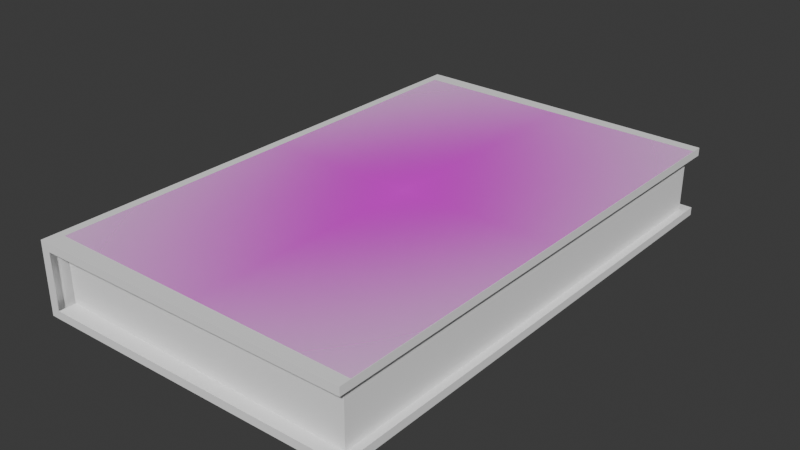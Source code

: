 # Source: BookStyle1.blend  (saved by Blender 4.2.66; exported with 4.5.12 LTS)
import bpy
from mathutils import Matrix  # noqa: F401  (used for matrix-valued properties, if any)

bpy.ops.wm.read_factory_settings(use_empty=True)
scene = bpy.context.scene
scene.name = 'Scene'

# ---- collections
col_collection = bpy.data.collections.new('Collection'); scene.collection.children.link(col_collection)

# ---- images (referenced by path relative to the original .blend; pixels are not part of the script)
import os
ASSET_DIR = os.environ.get("B2B_ASSET_DIR", "")  # directory of the original .blend (textures are referenced by path, not embedded)
HERE = os.path.dirname(os.path.abspath(__file__))  # packed textures are extracted next to this script under _unpacked/

def load_image(name, relpath, width, height, colorspace="sRGB"):
    """Load a texture the original file referenced (path relative to the .blend, or extracted next to this script)."""
    p = next((c for c in (os.path.join(HERE, relpath), os.path.join(ASSET_DIR, relpath)) if relpath and os.path.exists(c)), "")
    if p:
        img = bpy.data.images.load(p, check_existing=True)
        img.name = name
    else:  # same state as the original file: an image datablock whose file is absent (Cycles renders it pink)
        img = bpy.data.images.new(name, width, height)
        img.source = "FILE"
        img.filepath = "//" + (relpath or name)
    img.colorspace_settings.name = colorspace
    return img
img_89699_jpg = load_image('89699.jpg', 'resource/89819.jpg', 1024, 1024, 'sRGB')

# ---- materials (node trees are filled in below, after node groups)
mat_material_001 = bpy.data.materials.new('Material.001')
mat_89819 = bpy.data.materials.new('89819')

# ---- material node trees
mat_material_001.use_nodes = True; mat_material_001.node_tree.nodes.clear()
_N = mat_material_001.node_tree.nodes; _L = mat_material_001.node_tree.links
n0 = _N.new('ShaderNodeBsdfPrincipled'); n0.name = 'Principled BSDF'; n0.location = (10, 300)
n0.inputs[0].default_value = (0.9734, 0.9734, 0.9734, 1.0)
n1 = _N.new('ShaderNodeOutputMaterial'); n1.name = 'Material Output'; n1.location = (300, 300)
_L.new(n0.outputs[0], n1.inputs[0])
n1.is_active_output = True
mat_89819.use_nodes = True; mat_89819.node_tree.nodes.clear()
_N = mat_89819.node_tree.nodes; _L = mat_89819.node_tree.links
n0 = _N.new('ShaderNodeOutputMaterial'); n0.name = 'Material Output'; n0.location = (300, 300)
n1 = _N.new('ShaderNodeTexImage'); n1.name = 'Image Texture'; n1.location = (-200, 300)
n1.image = img_89699_jpg
n1.extension = 'CLIP'
n2 = _N.new('ShaderNodeBsdfPrincipled'); n2.name = 'Principled BSDF'; n2.location = (0, 300)
_L.new(n1.outputs[0], n2.inputs[0])
_L.new(n1.outputs[1], n2.inputs[4])
_L.new(n2.outputs[0], n0.inputs[0])
n0.is_active_output = True

# ---- world
world_world = bpy.data.worlds.new('World'); scene.world = world_world
world_world.use_nodes = True; world_world.node_tree.nodes.clear()
_N = world_world.node_tree.nodes; _L = world_world.node_tree.links
n0 = _N.new('ShaderNodeOutputWorld'); n0.name = 'World Output'; n0.location = (300, 300)
n1 = _N.new('ShaderNodeBackground'); n1.name = 'Background'; n1.location = (10, 300)
n1.inputs[0].default_value = (0.05088, 0.05088, 0.05088, 1.0)
_L.new(n1.outputs[0], n0.inputs[0])
n0.is_active_output = True
world_world.color = (0.05088, 0.05088, 0.05088)
world_world.sun_shadow_jitter_overblur = 0.0

# ---- meshes
me_plane = bpy.data.meshes.new('Plane')
me_plane.from_pydata([(-1.0, -1.0, 0.0), (1.0, -1.0, 0.0), (-1.0, 1.0, 0.0), (1.0, 1.0, 0.0), (-1.0, -1.0, 0.3641), (1.0, -1.0, 0.3641), (-1.0, 1.0, 0.3641), (1.0, 1.0, 0.3641), (-1.0, 1.0, -0.0528), (-1.0, -1.0, -0.0528), (1.0, -1.0, -0.0528), (1.0, 1.0, -0.0528), (-1.0, 1.0, 0.4169), (-1.0, -1.0, 0.4169), (1.0, -1.0, 0.4169), (1.0, 1.0, 0.4169), (-1.0, -1.068, 0.0), (1.048, -1.048, 0.0), (1.048, 1.048, 0.0), (-1.0, 1.068, 0.0), (-1.0, -1.068, 0.3641), (1.048, -1.048, 0.3641), (1.048, 1.048, 0.3641), (-1.0, 1.068, 0.3641), (-1.0, -1.068, -0.0528), (1.048, -1.048, -0.0528), (1.048, 1.048, -0.0528), (-1.0, 1.068, -0.0528), (-1.0, -1.068, 0.4169), (1.048, -1.048, 0.4169), (1.048, 1.048, 0.4169), (-1.0, 1.068, 0.4169), (-0.9545, 1.001, 0.3657), (1.048, -1.048, 0.4169), (-1.0, -1.068, 0.4169), (1.048, 1.048, 0.4169), (-1.0, 1.068, 0.4169), (1.048, -1.048, 0.3641), (-1.0, -1.068, 0.3641), (-1.0, 1.068, 0.3641), (1.048, 1.048, 0.3641), (-1.064, -1.0, 0.3641), (-1.064, 1.0, 0.3641), (-1.064, -1.0, 0.0), (-1.064, 1.0, 0.0), (-1.0, 1.0, -0.0528), (-1.0, -1.0, -0.0528), (-1.0, 1.0, 0.4169), (-1.0, -1.0, 0.4169), (-1.0, 1.068, -0.0528), (-1.0, 1.068, 0.0), (-1.0, -1.068, 0.0), (-1.0, -1.068, -0.0528), (-1.0, 1.068, 0.4169), (-1.0, -1.068, 0.3641), (-1.0, 1.068, 0.3641), (-1.0, -1.068, 0.4169), (-1.0, 1.0, -0.0528), (-1.0, -1.0, -0.0528), (-1.0, 1.0, 0.4169), (-1.0, -1.0, 0.4169), (-1.0, 1.068, -0.0528), (-1.0, 1.068, 0.0), (-1.0, -1.068, 0.0), (-1.0, -1.068, -0.0528), (-1.0, 1.068, 0.4169), (-1.0, -1.068, 0.3641), (-1.0, 1.068, 0.3641), (-1.0, -1.068, 0.4169), (-1.064, 1.0, -0.0528), (-1.064, -1.0, -0.0528), (-1.064, 1.0, 0.4169), (-1.064, -1.0, 0.4169), (-1.064, 1.068, -0.0528), (-1.064, 1.068, 0.0), (-1.064, -1.068, 0.0), (-1.064, -1.068, -0.0528), (-1.064, 1.068, 0.4169), (-1.064, -1.068, 0.3641), (-1.064, 1.068, 0.3641), (-1.064, -1.068, 0.4169), (-1.0, -1.0, 0.0), (1.0, -1.0, 0.0), (-1.0, 1.0, 0.0), (1.0, 1.0, 0.0), (-1.0, -1.0, 0.3641), (1.0, -1.0, 0.3641), (-1.0, 1.0, 0.3641), (1.0, 1.0, 0.3641), (-1.004, 1.001, 0.418), (1.046, 1.001, 0.418), (-1.004, -1.001, 0.418), (1.046, -1.001, 0.418)], [], [(24, 16, 51, 52), (35, 33, 29, 30), (8, 9, 46, 45), (9, 8, 11, 10), (13, 14, 15, 12), (2, 3, 18, 19), (27, 8, 45, 49), (33, 34, 28, 29), (19, 39, 55, 50), (3, 1, 17, 18), (19, 27, 49, 50), (20, 21, 29, 28), (22, 23, 31, 30), (19, 18, 26, 27), (17, 16, 24, 25), (21, 22, 30, 29), (18, 17, 25, 26), (36, 35, 30, 31), (38, 37, 21, 20), (39, 36, 31, 23), (9, 10, 25, 24), (37, 40, 22, 21), (10, 11, 26, 25), (40, 39, 23, 22), (11, 8, 27, 26), (34, 38, 20, 28), (1, 0, 16, 17), (38, 34, 56, 54), (7, 6, 39, 40), (5, 7, 40, 37), (9, 24, 52, 46), (4, 5, 37, 38), (12, 15, 35, 36), (14, 13, 34, 33), (15, 14, 33, 35), (34, 13, 48, 56), (36, 39, 55, 53), (48, 47, 59, 60), (50, 55, 67, 62), (52, 51, 63, 64), (45, 46, 58, 57), (53, 55, 67, 65), (46, 52, 64, 58), (50, 49, 61, 62), (54, 56, 68, 66), (49, 45, 57, 61), (12, 36, 53, 47), (38, 16, 51, 54), (13, 12, 47, 48), (66, 63, 75, 78), (59, 65, 77, 71), (68, 60, 72, 80), (60, 59, 71, 72), (62, 67, 79, 74), (64, 63, 75, 76), (57, 58, 70, 69), (65, 67, 79, 77), (58, 64, 76, 70), (56, 48, 60, 68), (47, 53, 65, 59), (54, 51, 63, 66), (43, 70, 76, 75), (44, 43, 41, 42), (69, 44, 74, 73), (42, 41, 72, 71), (43, 44, 69, 70), (72, 41, 78, 80), (42, 71, 77, 79), (79, 42, 44, 74), (41, 78, 75, 43), (61, 57, 69, 73), (66, 68, 80, 78), (62, 61, 73, 74), (82, 84, 88, 86), (84, 83, 87, 88), (81, 82, 86, 85), (89, 90, 92, 91)])
me_plane.polygons.foreach_set('material_index', [0, 0, 0, 0, 0, 0, 0, 0, 0, 0, 0, 0, 0, 0, 0, 0, 0, 0, 0, 0, 0, 0, 0, 0, 0, 0, 0, 0, 0, 0, 0, 0, 0, 0, 0, 0, 0, 0, 0, 0, 0, 0, 0, 0, 0, 0, 0, 0, 0, 0, 0, 0, 0, 0, 0, 0, 0, 0, 0, 0, 0, 0, 0, 0, 0, 0, 0, 0, 0, 0, 0, 0, 0, 0, 0, 0, 1])
_uv = me_plane.uv_layers.new(name='UVMap')
_uv.uv.foreach_set('vector', [0.0, 0.0, 0.0, 0.0, 0.0, 0.0, 0.0, 0.0, 1.0, 1.0, 1.0, 0.0, 1.0, 0.0, 1.0, 1.0, 0.0, 1.0, 0.0, 0.0, 0.0, 0.0, 0.0, 1.0, 0.0, 0.0, 0.0, 1.0, 1.0, 1.0, 1.0, 0.0, 0.0, 0.0, 1.0, 0.0, 1.0, 1.0, 0.0, 1.0, 0.0, 1.0, 1.0, 1.0, 1.0, 1.0, 0.0, 1.0, 0.0, 1.0, 0.0, 1.0, 0.0, 1.0, 0.0, 1.0, 1.0, 0.0, 0.0, 0.0, 0.0, 0.0, 1.0, 0.0, 0.0, 0.0, 0.0, 0.0, 0.0, 0.0, 0.0, 0.0, 1.0, 1.0, 1.0, 0.0, 1.0, 0.0, 1.0, 1.0, 0.0, 1.0, 0.0, 1.0, 0.0, 1.0, 0.0, 1.0, 0.0, 0.0, 1.0, 0.0, 1.0, 0.0, 0.0, 0.0, 1.0, 1.0, 0.0, 1.0, 0.0, 1.0, 1.0, 1.0, 0.0, 1.0, 1.0, 1.0, 1.0, 1.0, 0.0, 1.0, 1.0, 0.0, 0.0, 0.0, 0.0, 0.0, 1.0, 0.0, 1.0, 0.0, 1.0, 1.0, 1.0, 1.0, 1.0, 0.0, 1.0, 1.0, 1.0, 0.0, 1.0, 0.0, 1.0, 1.0, 0.0, 1.0, 1.0, 1.0, 1.0, 1.0, 0.0, 1.0, 0.0, 0.0, 1.0, 0.0, 1.0, 0.0, 0.0, 0.0, 0.0, 1.0, 0.0, 1.0, 0.0, 1.0, 0.0, 1.0, 0.0, 0.0, 1.0, 0.0, 1.0, 0.0, 0.0, 0.0, 1.0, 0.0, 1.0, 1.0, 1.0, 1.0, 1.0, 0.0, 1.0, 0.0, 1.0, 1.0, 1.0, 1.0, 1.0, 0.0, 1.0, 1.0, 0.0, 1.0, 0.0, 1.0, 1.0, 1.0, 1.0, 1.0, 0.0, 1.0, 0.0, 1.0, 1.0, 1.0, 0.0, 0.0, 0.0, 0.0, 0.0, 0.0, 0.0, 0.0, 1.0, 0.0, 0.0, 0.0, 0.0, 0.0, 1.0, 0.0, 0.0, 0.0, 0.0, 0.0, 0.0, 0.0, 0.0, 0.0, 1.0, 1.0, 0.0, 1.0, 0.0, 1.0, 1.0, 1.0, 1.0, 0.0, 1.0, 1.0, 1.0, 1.0, 1.0, 0.0, 0.0, 0.0, 0.0, 0.0, 0.0, 0.0, 0.0, 0.0, 0.0, 0.0, 1.0, 0.0, 1.0, 0.0, 0.0, 0.0, 0.0, 1.0, 1.0, 1.0, 1.0, 1.0, 0.0, 1.0, 1.0, 0.0, 0.0, 0.0, 0.0, 0.0, 1.0, 0.0, 1.0, 1.0, 1.0, 0.0, 1.0, 0.0, 1.0, 1.0, 0.0, 0.0, 0.0, 0.0, 0.0, 0.0, 0.0, 0.0, 0.0, 1.0, 0.0, 1.0, 0.0, 1.0, 0.0, 1.0, 0.0, 0.0, 0.0, 1.0, 0.0, 1.0, 0.0, 0.0, 0.0, 0.0, 0.0, 0.0, 0.0, 0.0, 0.0, 0.0, 0.0, 0.0, 0.0, 0.0, 0.0, 0.0, 0.0, 0.0, 0.0, 1.0, 0.0, 0.0, 0.0, 0.0, 0.0, 1.0, 0.0, 1.0, 0.0, 1.0, 0.0, 1.0, 0.0, 1.0, 0.0, 0.0, 0.0, 0.0, 0.0, 0.0, 0.0, 0.0, 0.0, 1.0, 0.0, 1.0, 0.0, 1.0, 0.0, 1.0, 0.0, 0.0, 0.0, 0.0, 0.0, 0.0, 0.0, 0.0, 0.0, 1.0, 0.0, 1.0, 0.0, 1.0, 0.0, 1.0, 0.0, 1.0, 0.0, 1.0, 0.0, 1.0, 0.0, 1.0, 0.0, 0.0, 0.0, 0.0, 0.0, 0.0, 0.0, 0.0, 0.0, 0.0, 0.0, 1.0, 0.0, 1.0, 0.0, 0.0, 0.0, 0.0, 0.0, 0.0, 0.0, 0.0, 0.0, 0.0, 0.0, 1.0, 0.0, 1.0, 0.0, 1.0, 0.0, 1.0, 0.0, 0.0, 0.0, 0.0, 0.0, 0.0, 0.0, 0.0, 0.0, 0.0, 0.0, 1.0, 0.0, 1.0, 0.0, 0.0, 0.0, 0.0, 0.0, 0.0, 0.0, 0.0, 0.0, 0.0, 0.0, 0.0, 0.0, 0.0, 0.0, 0.0, 0.0, 0.0, 0.0, 1.0, 0.0, 0.0, 0.0, 0.0, 0.0, 1.0, 0.0, 1.0, 0.0, 1.0, 0.0, 1.0, 0.0, 1.0, 0.0, 0.0, 0.0, 0.0, 0.0, 0.0, 0.0, 0.0, 0.0, 0.0, 0.0, 0.0, 0.0, 0.0, 0.0, 0.0, 0.0, 1.0, 0.0, 1.0, 0.0, 1.0, 0.0, 1.0, 0.0, 0.0, 0.0, 0.0, 0.0, 0.0, 0.0, 0.0, 0.0, 0.0, 0.0, 0.0, 0.0, 0.0, 0.0, 0.0, 0.0, 1.0, 0.0, 0.0, 0.0, 0.0, 0.0, 1.0, 0.0, 1.0, 0.0, 1.0, 0.0, 1.0, 0.0, 1.0, 0.0, 1.0, 0.0, 0.0, 0.0, 0.0, 0.0, 1.0, 0.0, 0.0, 0.0, 1.0, 0.0, 1.0, 0.0, 0.0, 0.0, 0.0, 0.0, 0.0, 0.0, 0.0, 0.0, 0.0, 0.0, 1.0, 0.0, 1.0, 0.0, 1.0, 0.0, 1.0, 0.0, 1.0, 0.0, 1.0, 0.0, 1.0, 0.0, 1.0, 0.0, 0.0, 0.0, 0.0, 0.0, 0.0, 0.0, 0.0, 0.0, 1.0, 0.0, 1.0, 0.0, 1.0, 0.0, 1.0, 0.0, 0.0, 0.0, 0.0, 0.0, 0.0, 0.0, 0.0, 0.0, 1.0, 0.0, 1.0, 0.0, 1.0, 0.0, 1.0, 1.0, 0.0, 1.0, 1.0, 1.0, 1.0, 1.0, 0.0, 1.0, 1.0, 0.0, 1.0, 0.0, 1.0, 1.0, 1.0, 0.0, 0.0, 1.0, 0.0, 1.0, 0.0, 0.0, 0.0, 0.0, 0.0, 1.0, 0.0, 1.0, 1.0, 0.0, 1.0])
me_plane.materials.append(mat_material_001)
me_plane.materials.append(mat_89819)
me_plane.update()

# ---- objects
ob_plane = bpy.data.objects.new('Plane', me_plane)

# ---- transforms, parenting, visibility, modifiers, constraints
ob_plane.location = (0.0, 0.0, 0.0)
ob_plane.scale = (0.933, -1.484, 0.933)

# ---- collection membership
col_collection.objects.link(ob_plane)

# ---- scene / render settings (as saved in the file)
scene.frame_start = 1; scene.frame_end = 250; scene.frame_set(1)
scene.render.engine = 'BLENDER_EEVEE_NEXT'
bpy.context.view_layer.update()

# ---- added for rendering (the .blend has no active camera and no usable light): camera, sun
cam_auto = bpy.data.cameras.new('AutoCamera')
cam_auto.lens = 50.0
cam_auto.sensor_width = 36.0
cam_auto.clip_end = 1000.0
ob_auto_camera = bpy.data.objects.new('AutoCamera', cam_auto)
scene.collection.objects.link(ob_auto_camera)
ob_auto_camera.location = (3.4695, -4.17212, 2.95178)
ob_auto_camera.rotation_euler = (1.09748, -7.21219e-08, 0.694738)
scene.camera = ob_auto_camera
light_auto_sun = bpy.data.lights.new('AutoSun', 'SUN')
light_auto_sun.energy = 3.0
light_auto_sun.angle = 0.0523599
ob_auto_sun = bpy.data.objects.new('AutoSun', light_auto_sun)
scene.collection.objects.link(ob_auto_sun)
ob_auto_sun.rotation_euler = (0.872665, 0.174533, 0.523599)
bpy.context.view_layer.update()
